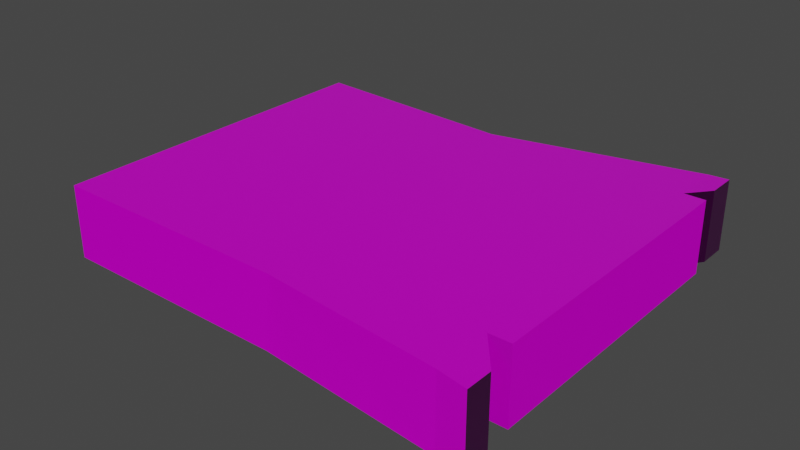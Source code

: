 # Source: segundaHojaDa_ada.blend  (saved by Blender 2.83.19; exported with 4.5.12 LTS)
import bpy
from mathutils import Matrix  # noqa: F401  (used for matrix-valued properties, if any)

bpy.ops.wm.read_factory_settings(use_empty=True)
scene = bpy.context.scene
scene.name = 'Scene'

# ---- collections
col_collection = bpy.data.collections.new('Collection'); scene.collection.children.link(col_collection)

# ---- images (referenced by path relative to the original .blend; pixels are not part of the script)
import os
ASSET_DIR = os.environ.get("B2B_ASSET_DIR", "")  # directory of the original .blend (textures are referenced by path, not embedded)
HERE = os.path.dirname(os.path.abspath(__file__))  # packed textures are extracted next to this script under _unpacked/

def load_image(name, relpath, width, height, colorspace="sRGB"):
    """Load a texture the original file referenced (path relative to the .blend, or extracted next to this script)."""
    p = next((c for c in (os.path.join(HERE, relpath), os.path.join(ASSET_DIR, relpath)) if relpath and os.path.exists(c)), "")
    if p:
        img = bpy.data.images.load(p, check_existing=True)
        img.name = name
    else:  # same state as the original file: an image datablock whose file is absent (Cycles renders it pink)
        img = bpy.data.images.new(name, width, height)
        img.source = "FILE"
        img.filepath = "//" + (relpath or name)
    img.colorspace_settings.name = colorspace
    return img
img_segundahojada_ada_defaultmaterial_basecolor_png = load_image('segundahojadañada_DefaultMaterial_BaseColor.png', 'textura/segundahojadañada_DefaultMaterial_BaseColor.png', 1024, 1024, 'sRGB')
img_segundahojada_ada_defaultmaterial_roughness_png = load_image('segundahojadañada_DefaultMaterial_Roughness.png', 'textura/segundahojadañada_DefaultMaterial_Roughness.png', 1024, 1024, 'sRGB')
img_segundahojada_ada_defaultmaterial_normal_png = load_image('segundahojadañada_DefaultMaterial_Normal.png', 'textura/segundahojadañada_DefaultMaterial_Normal.png', 1024, 1024, 'sRGB')
img_segundahojada_ada_defaultmaterial_metallic_png = load_image('segundahojadañada_DefaultMaterial_Metallic.png', 'textura/segundahojadañada_DefaultMaterial_Metallic.png', 1024, 1024, 'sRGB')
img_segundahojada_ada_defaultmaterial_height_png = load_image('segundahojadañada_DefaultMaterial_Height.png', 'textura/segundahojadañada_DefaultMaterial_Height.png', 1024, 1024, 'sRGB')

# ---- materials (node trees are filled in below, after node groups)
mat_segundahojada_ada = bpy.data.materials.new('SegundaHojaDañada')
mat_segundahojada_ada.use_transparent_shadow = False

# ---- material node trees
mat_segundahojada_ada.use_nodes = True; mat_segundahojada_ada.node_tree.nodes.clear()
_N = mat_segundahojada_ada.node_tree.nodes; _L = mat_segundahojada_ada.node_tree.links
n0 = _N.new('ShaderNodeOutputMaterial'); n0.name = 'Material Output'; n0.location = (300, 300)
n1 = _N.new('ShaderNodeBsdfPrincipled'); n1.name = 'Principled BSDF'; n1.location = (10, 300)
n1.distribution = 'GGX'
n1.subsurface_method = 'BURLEY'
n1.inputs[3].default_value = 1.45
n1.inputs[27].default_value = (0.0, 0.0, 0.0, 1.0)
n1.inputs[28].default_value = 1.0
n2 = _N.new('ShaderNodeTexImage'); n2.name = 'Image Texture'; n2.location = (-475, 285)
n2.image = img_segundahojada_ada_defaultmaterial_basecolor_png
n3 = _N.new('ShaderNodeTexImage'); n3.name = 'Image Texture.001'; n3.location = (-635, 6)
n3.image = img_segundahojada_ada_defaultmaterial_roughness_png
n4 = _N.new('ShaderNodeTexImage'); n4.name = 'Image Texture.003'; n4.location = (-857, -295)
n4.image = img_segundahojada_ada_defaultmaterial_normal_png
n5 = _N.new('ShaderNodeNormalMap'); n5.name = 'Normal Map'; n5.location = (-268, -166)
n6 = _N.new('ShaderNodeTexImage'); n6.name = 'Image Texture.002'; n6.location = (-1019, 189)
n6.image = img_segundahojada_ada_defaultmaterial_metallic_png
n7 = _N.new('ShaderNodeTexImage'); n7.name = 'Image Texture.004'; n7.location = (-1082, -204)
n7.image = img_segundahojada_ada_defaultmaterial_height_png
_L.new(n1.outputs[0], n0.inputs[0])
_L.new(n2.outputs[0], n1.inputs[0])
_L.new(n3.outputs[0], n1.inputs[2])
_L.new(n6.outputs[0], n1.inputs[1])
_L.new(n4.outputs[0], n5.inputs[1])
_L.new(n5.outputs[0], n1.inputs[5])
_L.new(n7.outputs[0], n1.inputs[13])
n0.is_active_output = True

# ---- world
world_world = bpy.data.worlds.new('World'); scene.world = world_world
world_world.use_nodes = True; world_world.node_tree.nodes.clear()
_N = world_world.node_tree.nodes; _L = world_world.node_tree.links
n0 = _N.new('ShaderNodeOutputWorld'); n0.name = 'World Output'; n0.location = (300, 300)
n1 = _N.new('ShaderNodeBackground'); n1.name = 'Background'; n1.location = (10, 300)
n1.inputs[0].default_value = (0.05088, 0.05088, 0.05088, 1.0)
_L.new(n1.outputs[0], n0.inputs[0])
n0.is_active_output = True
world_world.color = (0.05088, 0.05088, 0.05088)
world_world.use_sun_shadow = False
world_world.sun_shadow_jitter_overblur = 0.0

# ---- meshes
me_cube_001 = bpy.data.meshes.new('Cube.001')
me_cube_001.from_pydata([(-1.0, -0.9075, -1.0), (-1.0, -0.9075, 1.0), (-1.0, 0.8248, -1.0), (-1.0, 0.8248, 1.0), (1.0, -1.0, -1.0), (1.0, -1.0, 1.0), (1.0, 1.0, -1.0), (1.0, 1.0, 1.0), (-1.0, 0.5716, -1.0), (-1.0, -0.6227, -1.0), (-1.0, -0.6227, 1.0), (-1.0, 0.5716, 1.0), (1.0, -0.7152, -1.0), (1.0, 0.7467, -1.0), (1.0, 0.7467, 1.0), (1.0, -0.7152, 1.0), (1.085, 1.015, 0.9846), (1.085, 1.015, -0.9846), (1.085, 0.866, -0.9846), (1.085, 0.866, 0.9846), (1.139, -0.8948, 1.0), (1.139, -1.027, 1.0), (1.139, -1.027, -1.0), (1.139, -0.8948, -1.0), (1.102, -0.7152, -1.0), (1.102, 0.7467, -1.0), (1.102, 0.7467, 1.0), (1.102, -0.7152, 1.0), (0.019, 0.7608, 1.0), (0.04354, 0.7608, -1.0), (0.02998, 0.5075, 1.0), (0.03102, 0.5075, -1.0), (0.1118, -0.628, -1.0), (0.1701, -0.9128, 1.0), (0.159, -0.628, 1.0), (0.1333, -0.9128, -1.0)], [], [(8, 11, 3, 2), (2, 3, 28, 29), (4, 12, 23, 22), (4, 5, 33, 35), (9, 32, 35, 0), (15, 34, 33, 5), (7, 28, 30, 14), (14, 30, 11, 10, 34, 15), (2, 29, 31, 8), (8, 31, 13, 12, 32, 9), (13, 6, 17, 18), (15, 12, 24, 27), (0, 1, 10, 9), (9, 10, 11, 8), (17, 16, 19, 18), (7, 14, 19, 16), (6, 7, 16, 17), (14, 13, 18, 19), (23, 20, 21, 22), (12, 15, 20, 23), (15, 5, 21, 20), (5, 4, 22, 21), (25, 26, 27, 24), (14, 15, 27, 26), (12, 13, 25, 24), (13, 14, 26, 25), (29, 28, 7, 6), (30, 28, 3, 11), (31, 29, 6, 13), (35, 32, 12, 4), (33, 34, 10, 1), (35, 33, 1, 0)])
_uv = me_cube_001.uv_layers.new(name='UVMap')
_uv.uv.foreach_set('vector', [0.9041, 0.9669, 0.904, 0.4996, 0.9458, 0.4996, 0.9458, 0.9669, 0.66, 0.9888, 0.33, 0.9888, 0.33, 0.753, 0.66, 0.7473, 0.3325, 0.03238, 0.2855, 0.03238, 0.3152, 0.0, 0.3369, 0.0, 2.223e-06, 0.5324, 0.33, 0.5324, 0.33, 0.7272, 3.167e-06, 0.7358, 0.2703, 0.4996, 0.2711, 0.2399, 0.3181, 0.2349, 0.3173, 0.4996, 0.3884, 0.03238, 0.4028, 0.2288, 0.3558, 0.2262, 0.3414, 0.03238, 0.6714, 0.03238, 0.6319, 0.2615, 0.5901, 0.259, 0.6296, 0.03238, 0.6296, 0.03238, 0.5901, 0.259, 0.6007, 0.4996, 0.4036, 0.4996, 0.4028, 0.2288, 0.3884, 0.03238, 0.03143, 0.4996, 0.042, 0.2558, 0.08379, 0.2587, 0.07322, 0.4996, 0.07322, 0.4996, 0.08379, 0.2587, 0.04432, 0.03238, 0.2855, 0.03238, 0.2711, 0.2399, 0.2703, 0.4996, 0.04432, 0.03238, 0.002528, 0.03238, 0.0, 0.01247, 0.02464, 0.01247, 0.9833, 4.318e-07, 0.9833, 0.4673, 0.9665, 0.4673, 0.9665, 0.0, 0.66, 0.9669, 0.66, 0.4996, 0.707, 0.4996, 0.707, 0.9669, 0.707, 0.9669, 0.707, 0.4996, 0.904, 0.4996, 0.9041, 0.9669, 0.9902, 0.5032, 0.9902, 0.9633, 0.9655, 0.9633, 0.9655, 0.5032, 0.6714, 0.03238, 0.6296, 0.03238, 0.6493, 0.01247, 0.6739, 0.01247, 0.66, 0.5197, 0.33, 0.5197, 0.3325, 0.4996, 0.6575, 0.4996, 0.9458, 0.9669, 0.9458, 0.4996, 0.9655, 0.5032, 0.9655, 0.9633, 0.9369, 2.786e-08, 0.9369, 0.4673, 0.9151, 0.4673, 0.9151, 0.0, 0.9665, 5.571e-08, 0.9665, 0.4673, 0.9369, 0.4673, 0.9369, 2.786e-08, 0.3884, 0.03238, 0.3414, 0.03238, 0.3369, 0.0, 0.3587, 0.0, 0.33, 0.5324, 2.223e-06, 0.5324, 1.515e-06, 0.4996, 0.33, 0.4996, 0.6739, 0.4673, 0.6739, 6.964e-08, 0.9151, 0.0, 0.9151, 0.4673, 0.6296, 0.03238, 0.3884, 0.03238, 0.3884, 0.008596, 0.6296, 0.008596, 0.2855, 0.03238, 0.04432, 0.03238, 0.04432, 0.008596, 0.2855, 0.008596, 0.9833, 0.4673, 0.9833, 0.0, 1.0, 5.571e-07, 1.0, 0.4673, 0.66, 0.7473, 0.33, 0.753, 0.33, 0.5197, 0.66, 0.5197, 0.5901, 0.259, 0.6319, 0.2615, 0.6425, 0.4996, 0.6007, 0.4996, 0.08379, 0.2587, 0.042, 0.2558, 0.002528, 0.03238, 0.04432, 0.03238, 0.3181, 0.2349, 0.2711, 0.2399, 0.2855, 0.03238, 0.3325, 0.03238, 0.3558, 0.2262, 0.4028, 0.2288, 0.4036, 0.4996, 0.3566, 0.4996, 3.167e-06, 0.7358, 0.33, 0.7272, 0.33, 1.0, 0.0, 1.0])
me_cube_001.materials.append(mat_segundahojada_ada)
me_cube_001.use_remesh_fix_poles = True
me_cube_001.use_remesh_preserve_attributes = False
me_cube_001.use_mirror_vertex_groups = False
me_cube_001.update()

# ---- objects
ob_cube = bpy.data.objects.new('Cube', me_cube_001)

# ---- transforms, parenting, visibility, modifiers, constraints
ob_cube.location = (0.0, 0.0, 0.0)
ob_cube.scale = (2.103, 1.989, 0.3618)
ob_cube.lineart.crease_threshold = 0.0

# ---- collection membership
col_collection.objects.link(ob_cube)

# ---- scene / render settings (as saved in the file)
scene.frame_start = 1; scene.frame_end = 250; scene.frame_set(1)
scene.render.engine = 'BLENDER_EEVEE_NEXT'
scene.cycles.use_denoising = False
scene.cycles.samples = 128
scene.cycles.sampling_pattern = 'TABULATED_SOBOL'
scene.cycles.use_adaptive_sampling = False
scene.cycles.use_light_tree = False
scene.view_settings.view_transform = 'Filmic'
bpy.context.view_layer.update()

# ---- added for rendering (the .blend has no active camera and no usable light): camera, sun
cam_auto = bpy.data.cameras.new('AutoCamera')
cam_auto.lens = 50.0
cam_auto.sensor_width = 36.0
cam_auto.clip_end = 1000.0
ob_auto_camera = bpy.data.objects.new('AutoCamera', cam_auto)
scene.collection.objects.link(ob_auto_camera)
ob_auto_camera.location = (5.79181, -6.78674, 4.51688)
ob_auto_camera.rotation_euler = (1.09748, -7.21219e-08, 0.694738)
scene.camera = ob_auto_camera
light_auto_sun = bpy.data.lights.new('AutoSun', 'SUN')
light_auto_sun.energy = 3.0
light_auto_sun.angle = 0.0523599
ob_auto_sun = bpy.data.objects.new('AutoSun', light_auto_sun)
scene.collection.objects.link(ob_auto_sun)
ob_auto_sun.rotation_euler = (0.872665, 0.174533, 0.523599)
bpy.context.view_layer.update()
